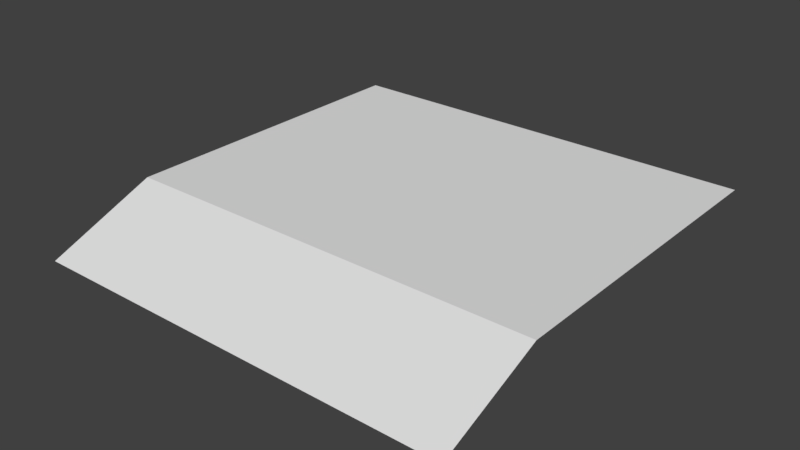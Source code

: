 # Source: step_1_N.blend  (saved by Blender 2.78.0; exported with 4.5.12 LTS)
import bpy
from mathutils import Matrix  # noqa: F401  (used for matrix-valued properties, if any)

bpy.ops.wm.read_factory_settings(use_empty=True)
scene = bpy.context.scene
scene.name = 'Scene'

# ---- collections
col_collection_1 = bpy.data.collections.new('Collection 1'); scene.collection.children.link(col_collection_1)

# ---- world
world_world = bpy.data.worlds.new('World'); scene.world = world_world
world_world.color = (0.05088, 0.05088, 0.05088)
world_world.use_sun_shadow = False
world_world.sun_shadow_jitter_overblur = 0.0
world_world.cycles.sampling_method = 'MANUAL'

# ---- meshes
me_plane = bpy.data.meshes.new('Plane')
me_plane.from_pydata([(-1.0, -1.0, 0.0), (1.0, -1.0, 0.0), (-1.0, 1.0, 0.2), (1.0, 1.0, 0.2), (-1.0, -0.5, 0.2), (1.0, -0.5, 0.2)], [], [(4, 5, 3, 2), (0, 1, 5, 4)])
me_plane.use_remesh_preserve_volume = False
me_plane.use_remesh_preserve_attributes = False
me_plane.use_mirror_vertex_groups = False
me_plane.update()

# ---- objects
ob_plane = bpy.data.objects.new('Plane', me_plane)

# ---- transforms, parenting, visibility, modifiers, constraints
ob_plane.location = (0.0, 0.0, 0.0)
ob_plane.lineart.crease_threshold = 0.0

# ---- collection membership
col_collection_1.objects.link(ob_plane)

# ---- scene / render settings (as saved in the file)
scene.frame_start = 1; scene.frame_end = 250; scene.frame_set(1)
scene.render.engine = 'BLENDER_EEVEE_NEXT'
scene.render.resolution_percentage = 50
scene.render.dither_intensity = 0.0
scene.cycles.use_denoising = False
scene.cycles.samples = 128
scene.cycles.sampling_pattern = 'TABULATED_SOBOL'
scene.cycles.light_sampling_threshold = 0.0
scene.cycles.use_adaptive_sampling = False
scene.cycles.use_light_tree = False
scene.cycles.blur_glossy = 0.0
scene.cycles.sample_clamp_indirect = 0.0
scene.view_settings.view_transform = 'Standard'
bpy.context.view_layer.update()

# ---- added for rendering (the .blend has no active camera and no usable light): camera, sun
cam_auto = bpy.data.cameras.new('AutoCamera')
cam_auto.lens = 50.0
cam_auto.sensor_width = 36.0
cam_auto.clip_end = 1000.0
ob_auto_camera = bpy.data.objects.new('AutoCamera', cam_auto)
scene.collection.objects.link(ob_auto_camera)
ob_auto_camera.location = (2.62346, -3.14816, 2.19877)
ob_auto_camera.rotation_euler = (1.09748, -7.21219e-08, 0.694738)
scene.camera = ob_auto_camera
light_auto_sun = bpy.data.lights.new('AutoSun', 'SUN')
light_auto_sun.energy = 3.0
light_auto_sun.angle = 0.0523599
ob_auto_sun = bpy.data.objects.new('AutoSun', light_auto_sun)
scene.collection.objects.link(ob_auto_sun)
ob_auto_sun.rotation_euler = (0.872665, 0.174533, 0.523599)
bpy.context.view_layer.update()
